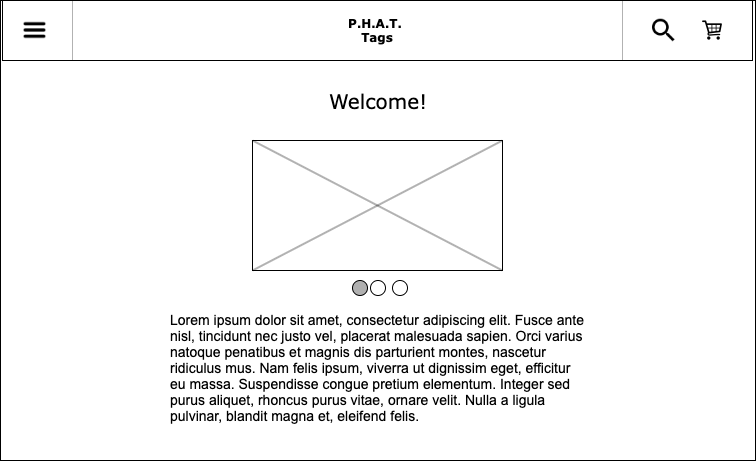

The diagram above was exported from draw.io. Its source (the exported page's mxGraphModel, read from the mxfile embedded in the PNG):
<mxGraphModel dx="946" dy="580" grid="1" gridSize="10" guides="1" tooltips="1" connect="1" arrows="1" fold="1" page="1" pageScale="1" pageWidth="850" pageHeight="1100" math="0" shadow="0">
  <root>
    <mxCell id="0" />
    <mxCell id="1" parent="0" />
    <mxCell id="IYSindBoDqaV_TFTpumW-1" value="" style="rounded=0;whiteSpace=wrap;html=1;" parent="1" vertex="1">
      <mxGeometry x="48" y="320" width="755" height="460" as="geometry" />
    </mxCell>
    <mxCell id="IYSindBoDqaV_TFTpumW-5" value="P.H.A.T.&amp;nbsp;&lt;br&gt;Tags" style="rounded=0;whiteSpace=wrap;html=1;align=center;fontFamily=Verdana;fontStyle=1;fillColor=#FFFFFF;gradientDirection=radial;" parent="1" vertex="1">
      <mxGeometry x="50" y="320" width="750" height="60" as="geometry" />
    </mxCell>
    <mxCell id="PNbkdUF9h1F1X66Il8T4-1" value="" style="shape=image;verticalLabelPosition=bottom;verticalAlign=top;imageAspect=0;image=https://upload.wikimedia.org/wikipedia/commons/thumb/b/b2/Hamburger_icon.svg/1920px-Hamburger_icon.svg.png" vertex="1" parent="1">
      <mxGeometry x="70" y="337.5" width="25" height="25" as="geometry" />
    </mxCell>
    <mxCell id="PNbkdUF9h1F1X66Il8T4-2" value="" style="shape=image;verticalLabelPosition=bottom;verticalAlign=top;imageAspect=0;image=https://cdn-icons-png.flaticon.com/512/61/61088.png" vertex="1" parent="1">
      <mxGeometry x="700" y="338.75" width="22.5" height="22.5" as="geometry" />
    </mxCell>
    <mxCell id="PNbkdUF9h1F1X66Il8T4-3" value="" style="shape=image;verticalLabelPosition=bottom;verticalAlign=top;imageAspect=0;image=https://www.freeiconspng.com/thumbs/cart-icon/basket-cart-icon-27.png" vertex="1" parent="1">
      <mxGeometry x="750" y="340" width="20" height="20" as="geometry" />
    </mxCell>
    <mxCell id="PNbkdUF9h1F1X66Il8T4-5" value="" style="endArrow=none;html=1;rounded=0;opacity=30;" edge="1" parent="1">
      <mxGeometry width="50" height="50" relative="1" as="geometry">
        <mxPoint x="120" y="380" as="sourcePoint" />
        <mxPoint x="120" y="320" as="targetPoint" />
      </mxGeometry>
    </mxCell>
    <mxCell id="PNbkdUF9h1F1X66Il8T4-6" value="" style="endArrow=none;html=1;rounded=0;opacity=30;" edge="1" parent="1">
      <mxGeometry width="50" height="50" relative="1" as="geometry">
        <mxPoint x="670" y="380" as="sourcePoint" />
        <mxPoint x="670" y="320" as="targetPoint" />
      </mxGeometry>
    </mxCell>
    <mxCell id="PNbkdUF9h1F1X66Il8T4-8" value="" style="rounded=0;whiteSpace=wrap;html=1;fontFamily=Verdana;" vertex="1" parent="1">
      <mxGeometry x="300" y="460" width="250" height="130" as="geometry" />
    </mxCell>
    <mxCell id="PNbkdUF9h1F1X66Il8T4-9" value="" style="endArrow=none;html=1;rounded=0;fontFamily=Verdana;opacity=30;exitX=0;exitY=0;exitDx=0;exitDy=0;entryX=1;entryY=1;entryDx=0;entryDy=0;strokeWidth=2;" edge="1" parent="1" source="PNbkdUF9h1F1X66Il8T4-8" target="PNbkdUF9h1F1X66Il8T4-8">
      <mxGeometry width="50" height="50" relative="1" as="geometry">
        <mxPoint x="400" y="550" as="sourcePoint" />
        <mxPoint x="450" y="500" as="targetPoint" />
      </mxGeometry>
    </mxCell>
    <mxCell id="PNbkdUF9h1F1X66Il8T4-11" value="" style="endArrow=none;html=1;rounded=0;fontFamily=Verdana;strokeWidth=2;opacity=30;exitX=0;exitY=1;exitDx=0;exitDy=0;entryX=1;entryY=0;entryDx=0;entryDy=0;" edge="1" parent="1" source="PNbkdUF9h1F1X66Il8T4-8" target="PNbkdUF9h1F1X66Il8T4-8">
      <mxGeometry width="50" height="50" relative="1" as="geometry">
        <mxPoint x="400" y="550" as="sourcePoint" />
        <mxPoint x="450" y="500" as="targetPoint" />
      </mxGeometry>
    </mxCell>
    <mxCell id="PNbkdUF9h1F1X66Il8T4-12" value="Welcome!" style="rounded=0;whiteSpace=wrap;html=1;fontFamily=Verdana;strokeWidth=0;opacity=0;fontSize=20;" vertex="1" parent="1">
      <mxGeometry x="210.5" y="390" width="430" height="60" as="geometry" />
    </mxCell>
    <mxCell id="PNbkdUF9h1F1X66Il8T4-15" value="" style="ellipse;whiteSpace=wrap;html=1;aspect=fixed;fontFamily=Tahoma;fontSize=20;strokeWidth=1;" vertex="1" parent="1">
      <mxGeometry x="418" y="600" width="15" height="15" as="geometry" />
    </mxCell>
    <mxCell id="PNbkdUF9h1F1X66Il8T4-22" value="" style="ellipse;whiteSpace=wrap;html=1;aspect=fixed;fontFamily=Tahoma;fontSize=20;strokeWidth=1;fillColor=#B0B0B0;" vertex="1" parent="1">
      <mxGeometry x="400" y="600" width="15" height="15" as="geometry" />
    </mxCell>
    <mxCell id="PNbkdUF9h1F1X66Il8T4-23" value="" style="ellipse;whiteSpace=wrap;html=1;aspect=fixed;fontFamily=Tahoma;fontSize=20;strokeWidth=1;" vertex="1" parent="1">
      <mxGeometry x="440" y="600" width="15" height="15" as="geometry" />
    </mxCell>
    <mxCell id="PNbkdUF9h1F1X66Il8T4-31" value="&lt;p style=&quot;margin: 0px 0px 15px; padding: 0px; font-family: &amp;quot;open sans&amp;quot;, arial, sans-serif; font-size: 14px; background-color: rgb(255, 255, 255);&quot;&gt;Lorem ipsum dolor sit amet, consectetur adipiscing elit. Fusce ante nisl, tincidunt nec justo vel, placerat malesuada sapien. Orci varius natoque penatibus et magnis dis parturient montes, nascetur ridiculus mus. Nam felis ipsum, viverra ut dignissim eget, efficitur eu massa. Suspendisse congue pretium elementum. Integer sed purus aliquet, rhoncus purus vitae, ornare velit. Nulla a ligula pulvinar, blandit magna et, eleifend felis.&lt;/p&gt;" style="rounded=0;whiteSpace=wrap;html=1;fontFamily=Tahoma;fontSize=20;strokeWidth=0;fillColor=#FFFFFF;opacity=0;align=left;" vertex="1" parent="1">
      <mxGeometry x="215.5" y="630" width="420" height="130" as="geometry" />
    </mxCell>
  </root>
</mxGraphModel>